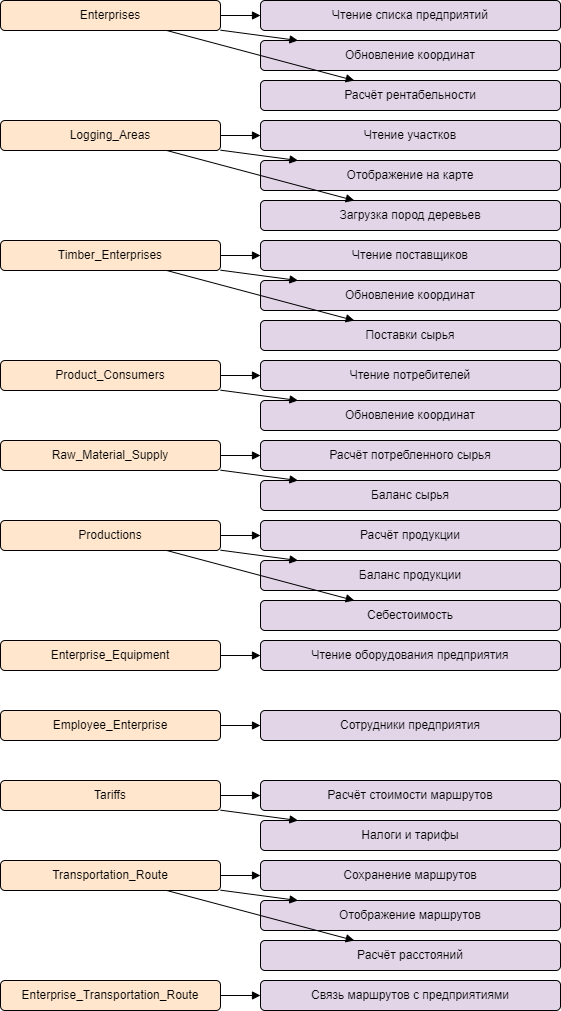

The diagram above was exported from draw.io. Its source (the exported page's mxGraphModel, read from the mxfile embedded in the PNG):
<mxGraphModel dx="1884" dy="1116" grid="1" gridSize="10" guides="1" tooltips="1" connect="1" arrows="1" fold="1" page="1" pageScale="1" pageWidth="827" pageHeight="1169" math="0" shadow="0">
  <root>
    <mxCell id="0" />
    <mxCell id="1" parent="0" />
    <mxCell id="100" value="Enterprises" style="rounded=1;whiteSpace=wrap;html=1;fillColor=#ffe6cc;" parent="1" vertex="1">
      <mxGeometry x="40" y="40" width="220" height="30" as="geometry" />
    </mxCell>
    <mxCell id="100_0" value="Чтение списка предприятий" style="rounded=1;whiteSpace=wrap;html=1;fillColor=#e1d5e7;" parent="1" vertex="1">
      <mxGeometry x="300" y="40" width="300" height="30" as="geometry" />
    </mxCell>
    <mxCell id="100_0_edge" style="endArrow=block;" parent="1" source="100" target="100_0" edge="1">
      <mxGeometry relative="1" as="geometry" />
    </mxCell>
    <mxCell id="100_1" value="Обновление координат" style="rounded=1;whiteSpace=wrap;html=1;fillColor=#e1d5e7;" parent="1" vertex="1">
      <mxGeometry x="300" y="80" width="300" height="30" as="geometry" />
    </mxCell>
    <mxCell id="100_1_edge" style="endArrow=block;" parent="1" source="100" target="100_1" edge="1">
      <mxGeometry relative="1" as="geometry" />
    </mxCell>
    <mxCell id="100_2" value="Расчёт рентабельности" style="rounded=1;whiteSpace=wrap;html=1;fillColor=#e1d5e7;" parent="1" vertex="1">
      <mxGeometry x="300" y="120" width="300" height="30" as="geometry" />
    </mxCell>
    <mxCell id="100_2_edge" style="endArrow=block;" parent="1" source="100" target="100_2" edge="1">
      <mxGeometry relative="1" as="geometry" />
    </mxCell>
    <mxCell id="101" value="Logging_Areas" style="rounded=1;whiteSpace=wrap;html=1;fillColor=#ffe6cc;" parent="1" vertex="1">
      <mxGeometry x="40" y="160" width="220" height="30" as="geometry" />
    </mxCell>
    <mxCell id="101_0" value="Чтение участков" style="rounded=1;whiteSpace=wrap;html=1;fillColor=#e1d5e7;" parent="1" vertex="1">
      <mxGeometry x="300" y="160" width="300" height="30" as="geometry" />
    </mxCell>
    <mxCell id="101_0_edge" style="endArrow=block;" parent="1" source="101" target="101_0" edge="1">
      <mxGeometry relative="1" as="geometry" />
    </mxCell>
    <mxCell id="101_1" value="Отображение на карте" style="rounded=1;whiteSpace=wrap;html=1;fillColor=#e1d5e7;" parent="1" vertex="1">
      <mxGeometry x="300" y="200" width="300" height="30" as="geometry" />
    </mxCell>
    <mxCell id="101_1_edge" style="endArrow=block;" parent="1" source="101" target="101_1" edge="1">
      <mxGeometry relative="1" as="geometry" />
    </mxCell>
    <mxCell id="101_2" value="Загрузка пород деревьев" style="rounded=1;whiteSpace=wrap;html=1;fillColor=#e1d5e7;" parent="1" vertex="1">
      <mxGeometry x="300" y="240" width="300" height="30" as="geometry" />
    </mxCell>
    <mxCell id="101_2_edge" style="endArrow=block;" parent="1" source="101" target="101_2" edge="1">
      <mxGeometry relative="1" as="geometry" />
    </mxCell>
    <mxCell id="102" value="Timber_Enterprises" style="rounded=1;whiteSpace=wrap;html=1;fillColor=#ffe6cc;" parent="1" vertex="1">
      <mxGeometry x="40" y="280" width="220" height="30" as="geometry" />
    </mxCell>
    <mxCell id="102_0" value="Чтение поставщиков" style="rounded=1;whiteSpace=wrap;html=1;fillColor=#e1d5e7;" parent="1" vertex="1">
      <mxGeometry x="300" y="280" width="300" height="30" as="geometry" />
    </mxCell>
    <mxCell id="102_0_edge" style="endArrow=block;" parent="1" source="102" target="102_0" edge="1">
      <mxGeometry relative="1" as="geometry" />
    </mxCell>
    <mxCell id="102_1" value="Обновление координат" style="rounded=1;whiteSpace=wrap;html=1;fillColor=#e1d5e7;" parent="1" vertex="1">
      <mxGeometry x="300" y="320" width="300" height="30" as="geometry" />
    </mxCell>
    <mxCell id="102_1_edge" style="endArrow=block;" parent="1" source="102" target="102_1" edge="1">
      <mxGeometry relative="1" as="geometry" />
    </mxCell>
    <mxCell id="102_2" value="Поставки сырья" style="rounded=1;whiteSpace=wrap;html=1;fillColor=#e1d5e7;" parent="1" vertex="1">
      <mxGeometry x="300" y="360" width="300" height="30" as="geometry" />
    </mxCell>
    <mxCell id="102_2_edge" style="endArrow=block;" parent="1" source="102" target="102_2" edge="1">
      <mxGeometry relative="1" as="geometry" />
    </mxCell>
    <mxCell id="103" value="Product_Consumers" style="rounded=1;whiteSpace=wrap;html=1;fillColor=#ffe6cc;" parent="1" vertex="1">
      <mxGeometry x="40" y="400" width="220" height="30" as="geometry" />
    </mxCell>
    <mxCell id="103_0" value="Чтение потребителей" style="rounded=1;whiteSpace=wrap;html=1;fillColor=#e1d5e7;" parent="1" vertex="1">
      <mxGeometry x="300" y="400" width="300" height="30" as="geometry" />
    </mxCell>
    <mxCell id="103_0_edge" style="endArrow=block;" parent="1" source="103" target="103_0" edge="1">
      <mxGeometry relative="1" as="geometry" />
    </mxCell>
    <mxCell id="103_1" value="Обновление координат" style="rounded=1;whiteSpace=wrap;html=1;fillColor=#e1d5e7;" parent="1" vertex="1">
      <mxGeometry x="300" y="440" width="300" height="30" as="geometry" />
    </mxCell>
    <mxCell id="103_1_edge" style="endArrow=block;" parent="1" source="103" target="103_1" edge="1">
      <mxGeometry relative="1" as="geometry" />
    </mxCell>
    <mxCell id="104" value="Raw_Material_Supply" style="rounded=1;whiteSpace=wrap;html=1;fillColor=#ffe6cc;" parent="1" vertex="1">
      <mxGeometry x="40" y="480" width="220" height="30" as="geometry" />
    </mxCell>
    <mxCell id="104_0" value="Расчёт потребленного сырья" style="rounded=1;whiteSpace=wrap;html=1;fillColor=#e1d5e7;" parent="1" vertex="1">
      <mxGeometry x="300" y="480" width="300" height="30" as="geometry" />
    </mxCell>
    <mxCell id="104_0_edge" style="endArrow=block;" parent="1" source="104" target="104_0" edge="1">
      <mxGeometry relative="1" as="geometry" />
    </mxCell>
    <mxCell id="104_1" value="Баланс сырья" style="rounded=1;whiteSpace=wrap;html=1;fillColor=#e1d5e7;" parent="1" vertex="1">
      <mxGeometry x="300" y="520" width="300" height="30" as="geometry" />
    </mxCell>
    <mxCell id="104_1_edge" style="endArrow=block;" parent="1" source="104" target="104_1" edge="1">
      <mxGeometry relative="1" as="geometry" />
    </mxCell>
    <mxCell id="105" value="Productions" style="rounded=1;whiteSpace=wrap;html=1;fillColor=#ffe6cc;" parent="1" vertex="1">
      <mxGeometry x="40" y="560" width="220" height="30" as="geometry" />
    </mxCell>
    <mxCell id="105_0" value="Расчёт продукции" style="rounded=1;whiteSpace=wrap;html=1;fillColor=#e1d5e7;" parent="1" vertex="1">
      <mxGeometry x="300" y="560" width="300" height="30" as="geometry" />
    </mxCell>
    <mxCell id="105_0_edge" style="endArrow=block;" parent="1" source="105" target="105_0" edge="1">
      <mxGeometry relative="1" as="geometry" />
    </mxCell>
    <mxCell id="105_1" value="Баланс продукции" style="rounded=1;whiteSpace=wrap;html=1;fillColor=#e1d5e7;" parent="1" vertex="1">
      <mxGeometry x="300" y="600" width="300" height="30" as="geometry" />
    </mxCell>
    <mxCell id="105_1_edge" style="endArrow=block;" parent="1" source="105" target="105_1" edge="1">
      <mxGeometry relative="1" as="geometry" />
    </mxCell>
    <mxCell id="105_2" value="Себестоимость" style="rounded=1;whiteSpace=wrap;html=1;fillColor=#e1d5e7;" parent="1" vertex="1">
      <mxGeometry x="300" y="640" width="300" height="30" as="geometry" />
    </mxCell>
    <mxCell id="105_2_edge" style="endArrow=block;" parent="1" source="105" target="105_2" edge="1">
      <mxGeometry relative="1" as="geometry" />
    </mxCell>
    <mxCell id="106" value="Enterprise_Equipment" style="rounded=1;whiteSpace=wrap;html=1;fillColor=#ffe6cc;" parent="1" vertex="1">
      <mxGeometry x="40" y="680" width="220" height="30" as="geometry" />
    </mxCell>
    <mxCell id="106_0" value="Чтение оборудования предприятия" style="rounded=1;whiteSpace=wrap;html=1;fillColor=#e1d5e7;" parent="1" vertex="1">
      <mxGeometry x="300" y="680" width="300" height="30" as="geometry" />
    </mxCell>
    <mxCell id="106_0_edge" style="endArrow=block;" parent="1" source="106" target="106_0" edge="1">
      <mxGeometry relative="1" as="geometry" />
    </mxCell>
    <mxCell id="107" value="Employee_Enterprise" style="rounded=1;whiteSpace=wrap;html=1;fillColor=#ffe6cc;" parent="1" vertex="1">
      <mxGeometry x="40" y="750" width="220" height="30" as="geometry" />
    </mxCell>
    <mxCell id="107_0" value="Сотрудники предприятия" style="rounded=1;whiteSpace=wrap;html=1;fillColor=#e1d5e7;" parent="1" vertex="1">
      <mxGeometry x="300" y="750" width="300" height="30" as="geometry" />
    </mxCell>
    <mxCell id="107_0_edge" style="endArrow=block;" parent="1" source="107" target="107_0" edge="1">
      <mxGeometry relative="1" as="geometry" />
    </mxCell>
    <mxCell id="108" value="Tariffs" style="rounded=1;whiteSpace=wrap;html=1;fillColor=#ffe6cc;" parent="1" vertex="1">
      <mxGeometry x="40" y="820" width="220" height="30" as="geometry" />
    </mxCell>
    <mxCell id="108_0" value="Расчёт стоимости маршрутов" style="rounded=1;whiteSpace=wrap;html=1;fillColor=#e1d5e7;" parent="1" vertex="1">
      <mxGeometry x="300" y="820" width="300" height="30" as="geometry" />
    </mxCell>
    <mxCell id="108_0_edge" style="endArrow=block;" parent="1" source="108" target="108_0" edge="1">
      <mxGeometry relative="1" as="geometry" />
    </mxCell>
    <mxCell id="108_1" value="Налоги и тарифы" style="rounded=1;whiteSpace=wrap;html=1;fillColor=#e1d5e7;" parent="1" vertex="1">
      <mxGeometry x="300" y="860" width="300" height="30" as="geometry" />
    </mxCell>
    <mxCell id="108_1_edge" style="endArrow=block;" parent="1" source="108" target="108_1" edge="1">
      <mxGeometry relative="1" as="geometry" />
    </mxCell>
    <mxCell id="109" value="Transportation_Route" style="rounded=1;whiteSpace=wrap;html=1;fillColor=#ffe6cc;" parent="1" vertex="1">
      <mxGeometry x="40" y="900" width="220" height="30" as="geometry" />
    </mxCell>
    <mxCell id="109_0" value="Сохранение маршрутов" style="rounded=1;whiteSpace=wrap;html=1;fillColor=#e1d5e7;" parent="1" vertex="1">
      <mxGeometry x="300" y="900" width="300" height="30" as="geometry" />
    </mxCell>
    <mxCell id="109_0_edge" style="endArrow=block;" parent="1" source="109" target="109_0" edge="1">
      <mxGeometry relative="1" as="geometry" />
    </mxCell>
    <mxCell id="109_1" value="Отображение маршрутов" style="rounded=1;whiteSpace=wrap;html=1;fillColor=#e1d5e7;" parent="1" vertex="1">
      <mxGeometry x="300" y="940" width="300" height="30" as="geometry" />
    </mxCell>
    <mxCell id="109_1_edge" style="endArrow=block;" parent="1" source="109" target="109_1" edge="1">
      <mxGeometry relative="1" as="geometry" />
    </mxCell>
    <mxCell id="109_2" value="Расчёт расстояний" style="rounded=1;whiteSpace=wrap;html=1;fillColor=#e1d5e7;" parent="1" vertex="1">
      <mxGeometry x="300" y="980" width="300" height="30" as="geometry" />
    </mxCell>
    <mxCell id="109_2_edge" style="endArrow=block;" parent="1" source="109" target="109_2" edge="1">
      <mxGeometry relative="1" as="geometry" />
    </mxCell>
    <mxCell id="110" value="Enterprise_Transportation_Route" style="rounded=1;whiteSpace=wrap;html=1;fillColor=#ffe6cc;" parent="1" vertex="1">
      <mxGeometry x="40" y="1020" width="220" height="30" as="geometry" />
    </mxCell>
    <mxCell id="110_0" value="Связь маршрутов с предприятиями" style="rounded=1;whiteSpace=wrap;html=1;fillColor=#e1d5e7;" parent="1" vertex="1">
      <mxGeometry x="300" y="1020" width="300" height="30" as="geometry" />
    </mxCell>
    <mxCell id="110_0_edge" style="endArrow=block;" parent="1" source="110" target="110_0" edge="1">
      <mxGeometry relative="1" as="geometry" />
    </mxCell>
  </root>
</mxGraphModel>